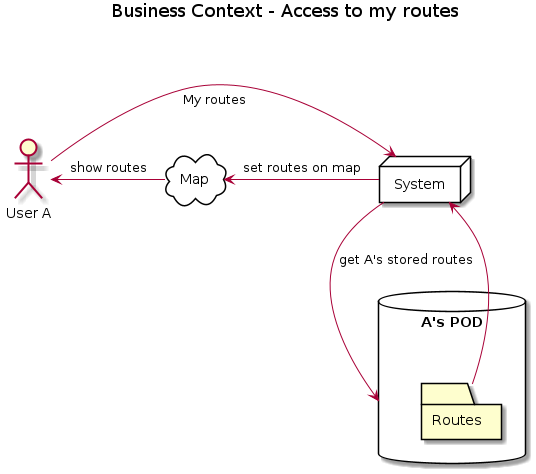

The diagram above was rendered by PlantUML. Its source (embedded in the PNG):
@startuml
title Business Context - Access to my routes\n

:User A: as A

node "System" as Sys{
}

database "A's POD" as AP {
    folder Routes as r1
}

cloud "Map" as Map{
}

A -right-> Sys : \nMy routes
Sys -down-> AP: get A's stored routes
r1 -up-> Sys
Sys -left-> Map : set routes on map
Map -left-> A : show routes

@enduml